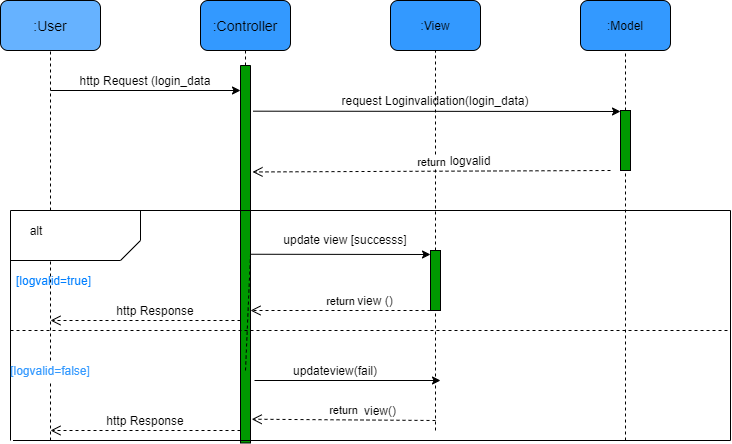

The diagram above was exported from draw.io. Its source (the exported page's mxGraphModel, read from the mxfile embedded in the PNG):
<mxGraphModel dx="1038" dy="523" grid="1" gridSize="10" guides="1" tooltips="1" connect="1" arrows="1" fold="1" page="1" pageScale="1" pageWidth="850" pageHeight="1100" math="0" shadow="0">
  <root>
    <mxCell id="0" />
    <mxCell id="1" parent="0" />
    <mxCell id="vDyoBIuNLc4TrNl4iAaW-4" value="&lt;span style=&quot;font-size: 14px&quot;&gt;:User&lt;/span&gt;" style="rounded=1;whiteSpace=wrap;html=1;fillColor=#66B2FF;" vertex="1" parent="1">
      <mxGeometry x="70" y="70" width="100" height="50" as="geometry" />
    </mxCell>
    <mxCell id="vDyoBIuNLc4TrNl4iAaW-8" value="&lt;span style=&quot;font-size: 14px&quot;&gt;:Controller&lt;/span&gt;" style="rounded=1;whiteSpace=wrap;html=1;fillColor=#3399FF;" vertex="1" parent="1">
      <mxGeometry x="270" y="70" width="90" height="50" as="geometry" />
    </mxCell>
    <mxCell id="vDyoBIuNLc4TrNl4iAaW-11" value=":View" style="rounded=1;whiteSpace=wrap;html=1;fillColor=#3399FF;" vertex="1" parent="1">
      <mxGeometry x="460" y="70" width="90" height="50" as="geometry" />
    </mxCell>
    <mxCell id="vDyoBIuNLc4TrNl4iAaW-12" value=":Model" style="rounded=1;whiteSpace=wrap;html=1;fillColor=#3399FF;" vertex="1" parent="1">
      <mxGeometry x="650" y="70" width="90" height="50" as="geometry" />
    </mxCell>
    <mxCell id="vDyoBIuNLc4TrNl4iAaW-26" value="" style="endArrow=none;dashed=1;html=1;" edge="1" parent="1">
      <mxGeometry width="50" height="50" relative="1" as="geometry">
        <mxPoint x="120" y="280" as="sourcePoint" />
        <mxPoint x="120" y="120" as="targetPoint" />
      </mxGeometry>
    </mxCell>
    <mxCell id="vDyoBIuNLc4TrNl4iAaW-29" value="" style="endArrow=classic;html=1;" edge="1" parent="1">
      <mxGeometry width="50" height="50" relative="1" as="geometry">
        <mxPoint x="120" y="160" as="sourcePoint" />
        <mxPoint x="310" y="160" as="targetPoint" />
      </mxGeometry>
    </mxCell>
    <mxCell id="vDyoBIuNLc4TrNl4iAaW-30" value="http Request (login_data" style="text;html=1;strokeColor=none;fillColor=none;align=center;verticalAlign=middle;whiteSpace=wrap;rounded=0;" vertex="1" parent="1">
      <mxGeometry x="140" y="140" width="150" height="20" as="geometry" />
    </mxCell>
    <mxCell id="vDyoBIuNLc4TrNl4iAaW-31" value="" style="endArrow=none;dashed=1;html=1;entryX=0.5;entryY=1;entryDx=0;entryDy=0;" edge="1" parent="1" source="vDyoBIuNLc4TrNl4iAaW-25" target="vDyoBIuNLc4TrNl4iAaW-8">
      <mxGeometry width="50" height="50" relative="1" as="geometry">
        <mxPoint x="315" y="440" as="sourcePoint" />
        <mxPoint x="450" y="230" as="targetPoint" />
      </mxGeometry>
    </mxCell>
    <mxCell id="vDyoBIuNLc4TrNl4iAaW-25" value="" style="rounded=0;whiteSpace=wrap;html=1;rotation=-90;fillColor=#009900;" vertex="1" parent="1">
      <mxGeometry x="126.25" y="318.75" width="377.5" height="10" as="geometry" />
    </mxCell>
    <mxCell id="vDyoBIuNLc4TrNl4iAaW-32" value="" style="endArrow=none;dashed=1;html=1;entryX=0.5;entryY=1;entryDx=0;entryDy=0;" edge="1" parent="1" target="vDyoBIuNLc4TrNl4iAaW-25">
      <mxGeometry width="50" height="50" relative="1" as="geometry">
        <mxPoint x="315" y="440" as="sourcePoint" />
        <mxPoint x="315" y="120" as="targetPoint" />
      </mxGeometry>
    </mxCell>
    <mxCell id="vDyoBIuNLc4TrNl4iAaW-33" value="" style="endArrow=none;dashed=1;html=1;entryX=0.5;entryY=1;entryDx=0;entryDy=0;" edge="1" parent="1" source="vDyoBIuNLc4TrNl4iAaW-59" target="vDyoBIuNLc4TrNl4iAaW-11">
      <mxGeometry width="50" height="50" relative="1" as="geometry">
        <mxPoint x="505" y="500" as="sourcePoint" />
        <mxPoint x="450" y="230" as="targetPoint" />
      </mxGeometry>
    </mxCell>
    <mxCell id="vDyoBIuNLc4TrNl4iAaW-34" value="" style="endArrow=none;dashed=1;html=1;entryX=0.5;entryY=1;entryDx=0;entryDy=0;" edge="1" parent="1" source="vDyoBIuNLc4TrNl4iAaW-47" target="vDyoBIuNLc4TrNl4iAaW-12">
      <mxGeometry width="50" height="50" relative="1" as="geometry">
        <mxPoint x="700" y="510" as="sourcePoint" />
        <mxPoint x="666.8965517241379" y="270" as="targetPoint" />
      </mxGeometry>
    </mxCell>
    <mxCell id="vDyoBIuNLc4TrNl4iAaW-37" value="" style="endArrow=none;html=1;" edge="1" parent="1">
      <mxGeometry width="50" height="50" relative="1" as="geometry">
        <mxPoint x="800" y="280" as="sourcePoint" />
        <mxPoint x="80" y="280" as="targetPoint" />
      </mxGeometry>
    </mxCell>
    <mxCell id="vDyoBIuNLc4TrNl4iAaW-38" value="" style="endArrow=none;html=1;" edge="1" parent="1">
      <mxGeometry width="50" height="50" relative="1" as="geometry">
        <mxPoint x="210" y="310" as="sourcePoint" />
        <mxPoint x="210" y="280" as="targetPoint" />
      </mxGeometry>
    </mxCell>
    <mxCell id="vDyoBIuNLc4TrNl4iAaW-39" value="" style="endArrow=none;html=1;" edge="1" parent="1">
      <mxGeometry width="50" height="50" relative="1" as="geometry">
        <mxPoint x="190" y="330" as="sourcePoint" />
        <mxPoint x="210" y="310" as="targetPoint" />
      </mxGeometry>
    </mxCell>
    <mxCell id="vDyoBIuNLc4TrNl4iAaW-40" value="" style="endArrow=none;html=1;" edge="1" parent="1">
      <mxGeometry width="50" height="50" relative="1" as="geometry">
        <mxPoint x="80" y="330" as="sourcePoint" />
        <mxPoint x="190" y="330" as="targetPoint" />
      </mxGeometry>
    </mxCell>
    <mxCell id="vDyoBIuNLc4TrNl4iAaW-42" value="" style="endArrow=none;html=1;" edge="1" parent="1">
      <mxGeometry width="50" height="50" relative="1" as="geometry">
        <mxPoint x="80" y="510" as="sourcePoint" />
        <mxPoint x="80" y="280" as="targetPoint" />
      </mxGeometry>
    </mxCell>
    <mxCell id="vDyoBIuNLc4TrNl4iAaW-43" value="" style="endArrow=none;html=1;" edge="1" parent="1">
      <mxGeometry width="50" height="50" relative="1" as="geometry">
        <mxPoint x="800" y="510" as="sourcePoint" />
        <mxPoint x="800" y="280" as="targetPoint" />
      </mxGeometry>
    </mxCell>
    <mxCell id="vDyoBIuNLc4TrNl4iAaW-44" value="" style="endArrow=none;html=1;" edge="1" parent="1">
      <mxGeometry width="50" height="50" relative="1" as="geometry">
        <mxPoint x="82.5" y="510" as="sourcePoint" />
        <mxPoint x="800" y="510" as="targetPoint" />
      </mxGeometry>
    </mxCell>
    <mxCell id="vDyoBIuNLc4TrNl4iAaW-45" value="" style="endArrow=classic;html=1;exitX=0.879;exitY=1.28;exitDx=0;exitDy=0;exitPerimeter=0;" edge="1" parent="1" source="vDyoBIuNLc4TrNl4iAaW-25">
      <mxGeometry width="50" height="50" relative="1" as="geometry">
        <mxPoint x="400" y="280" as="sourcePoint" />
        <mxPoint x="690" y="181" as="targetPoint" />
      </mxGeometry>
    </mxCell>
    <mxCell id="vDyoBIuNLc4TrNl4iAaW-46" value="request Loginvalidation(login_data)" style="text;html=1;strokeColor=none;fillColor=none;align=center;verticalAlign=middle;whiteSpace=wrap;rounded=0;" vertex="1" parent="1">
      <mxGeometry x="380" y="160" width="250" height="20" as="geometry" />
    </mxCell>
    <mxCell id="vDyoBIuNLc4TrNl4iAaW-47" value="" style="rounded=0;whiteSpace=wrap;html=1;fillColor=#009900;" vertex="1" parent="1">
      <mxGeometry x="690" y="180" width="10" height="60" as="geometry" />
    </mxCell>
    <mxCell id="vDyoBIuNLc4TrNl4iAaW-48" value="" style="endArrow=none;dashed=1;html=1;entryX=0.5;entryY=1;entryDx=0;entryDy=0;" edge="1" parent="1" target="vDyoBIuNLc4TrNl4iAaW-47">
      <mxGeometry width="50" height="50" relative="1" as="geometry">
        <mxPoint x="695" y="510" as="sourcePoint" />
        <mxPoint x="695" y="120" as="targetPoint" />
      </mxGeometry>
    </mxCell>
    <mxCell id="vDyoBIuNLc4TrNl4iAaW-49" value="return" style="html=1;verticalAlign=bottom;endArrow=open;dashed=1;endSize=8;entryX=0.718;entryY=1.2;entryDx=0;entryDy=0;entryPerimeter=0;" edge="1" parent="1" target="vDyoBIuNLc4TrNl4iAaW-25">
      <mxGeometry relative="1" as="geometry">
        <mxPoint x="680" y="240" as="sourcePoint" />
        <mxPoint x="600" y="240" as="targetPoint" />
      </mxGeometry>
    </mxCell>
    <mxCell id="vDyoBIuNLc4TrNl4iAaW-50" value="logvalid" style="text;html=1;strokeColor=none;fillColor=none;align=center;verticalAlign=middle;whiteSpace=wrap;rounded=0;" vertex="1" parent="1">
      <mxGeometry x="520" y="220" width="40" height="20" as="geometry" />
    </mxCell>
    <mxCell id="vDyoBIuNLc4TrNl4iAaW-51" value="alt" style="text;html=1;strokeColor=none;fillColor=none;align=center;verticalAlign=middle;whiteSpace=wrap;rounded=0;" vertex="1" parent="1">
      <mxGeometry x="86.25" y="290" width="40" height="20" as="geometry" />
    </mxCell>
    <mxCell id="vDyoBIuNLc4TrNl4iAaW-52" value="" style="endArrow=none;dashed=1;html=1;" edge="1" parent="1" source="vDyoBIuNLc4TrNl4iAaW-54">
      <mxGeometry width="50" height="50" relative="1" as="geometry">
        <mxPoint x="120" y="510" as="sourcePoint" />
        <mxPoint x="120" y="328.75" as="targetPoint" />
      </mxGeometry>
    </mxCell>
    <mxCell id="vDyoBIuNLc4TrNl4iAaW-53" value="&lt;font color=&quot;#007fff&quot;&gt;[logvalid=true]&lt;/font&gt;" style="text;html=1;strokeColor=none;fillColor=none;align=center;verticalAlign=middle;whiteSpace=wrap;rounded=0;" vertex="1" parent="1">
      <mxGeometry x="86.25" y="340" width="75" height="20" as="geometry" />
    </mxCell>
    <mxCell id="vDyoBIuNLc4TrNl4iAaW-54" value="&lt;font color=&quot;#3399ff&quot;&gt;[logvalid=false]&lt;/font&gt;" style="text;html=1;strokeColor=none;fillColor=none;align=center;verticalAlign=middle;whiteSpace=wrap;rounded=0;" vertex="1" parent="1">
      <mxGeometry x="100" y="430" width="40" height="20" as="geometry" />
    </mxCell>
    <mxCell id="vDyoBIuNLc4TrNl4iAaW-55" value="" style="endArrow=none;dashed=1;html=1;" edge="1" parent="1" target="vDyoBIuNLc4TrNl4iAaW-54">
      <mxGeometry width="50" height="50" relative="1" as="geometry">
        <mxPoint x="120" y="510" as="sourcePoint" />
        <mxPoint x="120" y="328.75" as="targetPoint" />
      </mxGeometry>
    </mxCell>
    <mxCell id="vDyoBIuNLc4TrNl4iAaW-56" value="" style="endArrow=none;dashed=1;html=1;" edge="1" parent="1">
      <mxGeometry width="50" height="50" relative="1" as="geometry">
        <mxPoint x="80" y="400" as="sourcePoint" />
        <mxPoint x="800" y="400" as="targetPoint" />
      </mxGeometry>
    </mxCell>
    <mxCell id="vDyoBIuNLc4TrNl4iAaW-57" value="" style="endArrow=classic;html=1;exitX=0.5;exitY=1;exitDx=0;exitDy=0;" edge="1" parent="1" source="vDyoBIuNLc4TrNl4iAaW-25">
      <mxGeometry width="50" height="50" relative="1" as="geometry">
        <mxPoint x="400" y="270" as="sourcePoint" />
        <mxPoint x="500" y="324" as="targetPoint" />
      </mxGeometry>
    </mxCell>
    <mxCell id="vDyoBIuNLc4TrNl4iAaW-58" value="update view [successs]" style="text;html=1;strokeColor=none;fillColor=none;align=center;verticalAlign=middle;whiteSpace=wrap;rounded=0;" vertex="1" parent="1">
      <mxGeometry x="340" y="298.75" width="150" height="20" as="geometry" />
    </mxCell>
    <mxCell id="vDyoBIuNLc4TrNl4iAaW-59" value="" style="rounded=0;whiteSpace=wrap;html=1;fillColor=#009900;" vertex="1" parent="1">
      <mxGeometry x="500" y="320" width="10" height="60" as="geometry" />
    </mxCell>
    <mxCell id="vDyoBIuNLc4TrNl4iAaW-60" value="" style="endArrow=none;dashed=1;html=1;entryX=0.5;entryY=1;entryDx=0;entryDy=0;" edge="1" parent="1" target="vDyoBIuNLc4TrNl4iAaW-59">
      <mxGeometry width="50" height="50" relative="1" as="geometry">
        <mxPoint x="505" y="500" as="sourcePoint" />
        <mxPoint x="505" y="120" as="targetPoint" />
      </mxGeometry>
    </mxCell>
    <mxCell id="vDyoBIuNLc4TrNl4iAaW-61" value="return" style="html=1;verticalAlign=bottom;endArrow=open;dashed=1;endSize=8;" edge="1" parent="1">
      <mxGeometry relative="1" as="geometry">
        <mxPoint x="500" y="380" as="sourcePoint" />
        <mxPoint x="320" y="380" as="targetPoint" />
      </mxGeometry>
    </mxCell>
    <mxCell id="vDyoBIuNLc4TrNl4iAaW-62" value="view ()" style="text;html=1;strokeColor=none;fillColor=none;align=center;verticalAlign=middle;whiteSpace=wrap;rounded=0;" vertex="1" parent="1">
      <mxGeometry x="425" y="360" width="40" height="20" as="geometry" />
    </mxCell>
    <mxCell id="vDyoBIuNLc4TrNl4iAaW-63" value="" style="endArrow=classic;html=1;" edge="1" parent="1">
      <mxGeometry width="50" height="50" relative="1" as="geometry">
        <mxPoint x="324" y="450" as="sourcePoint" />
        <mxPoint x="510" y="450" as="targetPoint" />
      </mxGeometry>
    </mxCell>
    <mxCell id="vDyoBIuNLc4TrNl4iAaW-64" value="updateview(fail)" style="text;html=1;strokeColor=none;fillColor=none;align=center;verticalAlign=middle;whiteSpace=wrap;rounded=0;" vertex="1" parent="1">
      <mxGeometry x="385" y="430" width="40" height="20" as="geometry" />
    </mxCell>
    <mxCell id="vDyoBIuNLc4TrNl4iAaW-65" value="return" style="html=1;verticalAlign=bottom;endArrow=open;dashed=1;endSize=8;entryX=0.063;entryY=1.12;entryDx=0;entryDy=0;entryPerimeter=0;" edge="1" parent="1" target="vDyoBIuNLc4TrNl4iAaW-25">
      <mxGeometry relative="1" as="geometry">
        <mxPoint x="505" y="490" as="sourcePoint" />
        <mxPoint x="425" y="490" as="targetPoint" />
      </mxGeometry>
    </mxCell>
    <mxCell id="vDyoBIuNLc4TrNl4iAaW-68" value="view()" style="text;html=1;strokeColor=none;fillColor=none;align=center;verticalAlign=middle;whiteSpace=wrap;rounded=0;" vertex="1" parent="1">
      <mxGeometry x="430" y="470" width="40" height="20" as="geometry" />
    </mxCell>
    <mxCell id="vDyoBIuNLc4TrNl4iAaW-73" value="return" style="html=1;verticalAlign=bottom;endArrow=open;dashed=1;endSize=8;" edge="1" parent="1">
      <mxGeometry relative="1" as="geometry">
        <mxPoint x="310" y="390" as="sourcePoint" />
        <mxPoint x="120" y="390" as="targetPoint" />
      </mxGeometry>
    </mxCell>
    <mxCell id="vDyoBIuNLc4TrNl4iAaW-74" value="return" style="html=1;verticalAlign=bottom;endArrow=open;dashed=1;endSize=8;" edge="1" parent="1">
      <mxGeometry relative="1" as="geometry">
        <mxPoint x="310" y="500" as="sourcePoint" />
        <mxPoint x="120" y="500" as="targetPoint" />
      </mxGeometry>
    </mxCell>
    <mxCell id="vDyoBIuNLc4TrNl4iAaW-75" value="&lt;span style=&quot;background-color: rgb(255 , 255 , 255)&quot;&gt;http Response&lt;/span&gt;" style="text;html=1;strokeColor=none;fillColor=none;align=center;verticalAlign=middle;whiteSpace=wrap;rounded=0;" vertex="1" parent="1">
      <mxGeometry x="180" y="370" width="90" height="20" as="geometry" />
    </mxCell>
    <mxCell id="vDyoBIuNLc4TrNl4iAaW-77" value="&lt;span style=&quot;background-color: rgb(255 , 255 , 255)&quot;&gt;http Response&lt;/span&gt;" style="text;html=1;strokeColor=none;fillColor=none;align=center;verticalAlign=middle;whiteSpace=wrap;rounded=0;" vertex="1" parent="1">
      <mxGeometry x="165" y="480" width="100" height="20" as="geometry" />
    </mxCell>
  </root>
</mxGraphModel>